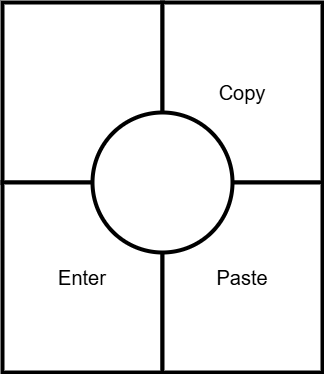

The diagram above was exported from draw.io. Its source (the exported page's mxGraphModel, read from the mxfile embedded in the PNG):
<mxGraphModel dx="1000" dy="1431" grid="1" gridSize="10" guides="1" tooltips="1" connect="1" arrows="1" fold="1" page="1" pageScale="1" pageWidth="850" pageHeight="1100" math="0" shadow="0">
  <root>
    <mxCell id="0" />
    <mxCell id="1" parent="0" />
    <mxCell id="GQAmHYGm0YGwWIn9rrJj-1" value="" style="rounded=0;whiteSpace=wrap;fillColor=light-dark(#FFFFFF,#0000FF);strokeWidth=4;fontSize=20;html=1;" parent="1" vertex="1">
      <mxGeometry x="200" y="180" width="160" height="180" as="geometry" />
    </mxCell>
    <mxCell id="GQAmHYGm0YGwWIn9rrJj-2" value="Enter" style="rounded=0;whiteSpace=wrap;fillColor=light-dark(#FFFFFF,#CC0000);strokeWidth=4;fontSize=20;html=1;" parent="1" vertex="1">
      <mxGeometry x="200" y="360" width="160" height="190" as="geometry" />
    </mxCell>
    <mxCell id="GQAmHYGm0YGwWIn9rrJj-3" value="Copy" style="rounded=0;whiteSpace=wrap;fillColor=light-dark(#FFFFFF,#CC0000);strokeWidth=4;fontSize=20;html=1;" parent="1" vertex="1">
      <mxGeometry x="360" y="180" width="160" height="180" as="geometry" />
    </mxCell>
    <mxCell id="GQAmHYGm0YGwWIn9rrJj-4" value="Paste" style="rounded=0;whiteSpace=wrap;fillColor=light-dark(#FFFFFF,#CC0000);strokeWidth=4;fontSize=20;html=1;" parent="1" vertex="1">
      <mxGeometry x="360" y="360" width="160" height="190" as="geometry" />
    </mxCell>
    <mxCell id="GQAmHYGm0YGwWIn9rrJj-5" value="" style="ellipse;whiteSpace=wrap;html=1;aspect=fixed;strokeWidth=4;" parent="1" vertex="1">
      <mxGeometry x="290" y="290" width="140" height="140" as="geometry" />
    </mxCell>
  </root>
</mxGraphModel>